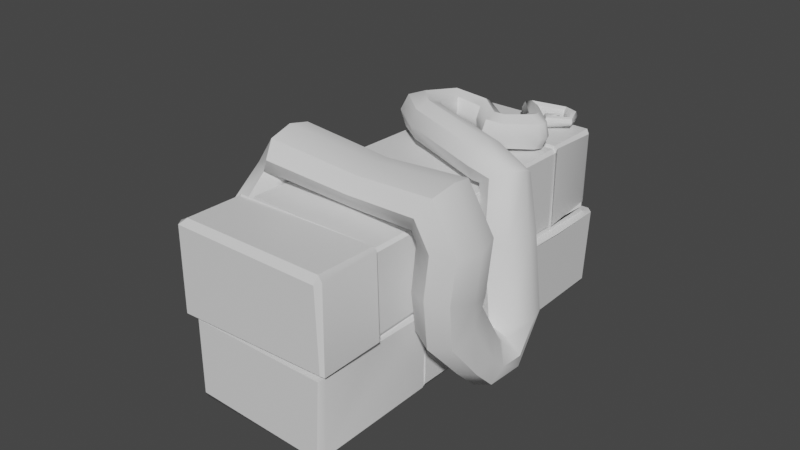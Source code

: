 # Source: Wurzelwand3.blend  (saved by Blender 2.80.75; exported with 4.5.12 LTS)
import bpy
from mathutils import Matrix  # noqa: F401  (used for matrix-valued properties, if any)

bpy.ops.wm.read_factory_settings(use_empty=True)
scene = bpy.context.scene
scene.name = 'Scene'

# ---- collections
col_collection = bpy.data.collections.new('Collection'); scene.collection.children.link(col_collection)

# ---- materials (node trees are filled in below, after node groups)
mat_material = bpy.data.materials.new('Material')
mat_material.alpha_threshold = 0.0
mat_material.use_transparent_shadow = False
mat_material.line_color = (0.0, 0.0, 0.0, 1.0)

# ---- node groups
ng_auto_smooth = bpy.data.node_groups.new('Auto Smooth', 'GeometryNodeTree')
_s = ng_auto_smooth.interface.new_socket(name='Geometry', in_out='OUTPUT', socket_type='NodeSocketGeometry')
_s = ng_auto_smooth.interface.new_socket(name='Geometry', in_out='INPUT', socket_type='NodeSocketGeometry')
_s = ng_auto_smooth.interface.new_socket(name='Angle', in_out='INPUT', socket_type='NodeSocketFloat')
_s.subtype = 'ANGLE'
_s.min_value = 0.0
_s.max_value = 3.142
ng_auto_smooth.is_modifier = True
_N = ng_auto_smooth.nodes; _L = ng_auto_smooth.links
n0 = _N.new('NodeGroupOutput'); n0.name = 'Group Output'; n0.location = (480, -100)
n1 = _N.new('NodeGroupInput'); n1.name = 'Group Input'; n1.location = (-420, -300)
n2 = _N.new('NodeGroupInput'); n2.name = 'Group Input.001'; n2.location = (-60, -100)
n3 = _N.new('GeometryNodeSetShadeSmooth'); n3.name = 'Set Shade Smooth'; n3.location = (120, -100)
n3.domain = 'EDGE'
n4 = _N.new('GeometryNodeSetShadeSmooth'); n4.name = 'Set Shade Smooth.001'; n4.location = (300, -100)
n5 = _N.new('GeometryNodeInputMeshEdgeAngle'); n5.name = 'Edge Angle'; n5.location = (-420, -220)
n6 = _N.new('GeometryNodeInputEdgeSmooth'); n6.name = 'Is Edge Smooth'; n6.location = (-60, -160)
n7 = _N.new('GeometryNodeInputShadeSmooth'); n7.name = 'Is Face Smooth'; n7.location = (-240, -340)
n8 = _N.new('FunctionNodeBooleanMath'); n8.name = 'Boolean Math'; n8.location = (-60, -220)
n9 = _N.new('FunctionNodeCompare'); n9.name = 'Compare'; n9.location = (-240, -180)
n9.operation = 'LESS_EQUAL'
_L.new(n5.outputs[0], n9.inputs[0])
_L.new(n4.outputs[0], n0.inputs[0])
_L.new(n1.outputs[1], n9.inputs[1])
_L.new(n9.outputs[0], n8.inputs[0])
_L.new(n7.outputs[0], n8.inputs[1])
_L.new(n2.outputs[0], n3.inputs[0])
_L.new(n6.outputs[0], n3.inputs[1])
_L.new(n3.outputs[0], n4.inputs[0])
_L.new(n8.outputs[0], n3.inputs[2])
n0.is_active_output = True

# ---- material node trees
mat_material.use_nodes = True; mat_material.node_tree.nodes.clear()
_N = mat_material.node_tree.nodes; _L = mat_material.node_tree.links
n0 = _N.new('ShaderNodeOutputMaterial'); n0.name = 'Material Output'; n0.location = (300, 300)
n1 = _N.new('ShaderNodeBsdfPrincipled'); n1.name = 'Principled BSDF'; n1.location = (10, 300)
n1.distribution = 'GGX'
n1.subsurface_method = 'BURLEY'
n1.inputs[2].default_value = 0.4
n1.inputs[3].default_value = 1.45
n1.inputs[27].default_value = (0.0, 0.0, 0.0, 1.0)
n1.inputs[28].default_value = 1.0
_L.new(n1.outputs[0], n0.inputs[0])
n0.is_active_output = True

# ---- world
world_world = bpy.data.worlds.new('World'); scene.world = world_world
world_world.use_nodes = True; world_world.node_tree.nodes.clear()
_N = world_world.node_tree.nodes; _L = world_world.node_tree.links
n0 = _N.new('ShaderNodeOutputWorld'); n0.name = 'World Output'; n0.location = (300, 300)
n1 = _N.new('ShaderNodeBackground'); n1.name = 'Background'; n1.location = (10, 300)
n1.inputs[0].default_value = (0.05088, 0.05088, 0.05088, 1.0)
_L.new(n1.outputs[0], n0.inputs[0])
n0.is_active_output = True
world_world.color = (0.05088, 0.05088, 0.05088)
world_world.use_sun_shadow = False
world_world.sun_shadow_jitter_overblur = 0.0

# ---- meshes
me_cube = bpy.data.meshes.new('Cube')
me_cube.from_pydata([(0.3818, 1.089, 0.9287), (0.4024, 1.071, 0.9106), (0.3888, 1.097, 0.9043), (0.4021, -0.9088, 0.9227), (0.4293, -0.8888, 0.9359), (0.4136, -0.8939, 0.9678), (0.3983, -0.8715, 0.08526), (0.3839, -0.9113, 0.08435), (0.3807, -0.8749, 0.06545), (-0.3391, 1.088, 0.9075), (-0.3175, 1.085, 0.9272), (-0.3227, 1.113, 0.9038), (-0.3804, -0.8864, 0.9397), (-0.359, -0.9208, 0.9377), (-0.344, -0.8829, 0.9591), (-0.3325, -0.8699, 0.05392), (-0.3214, -0.8914, 0.0926), (-0.3342, -0.8757, 0.08037), (0.3799, 1.106, 0.5176), (0.3873, 1.082, 0.526), (-0.3728, -0.844, 0.5149), (-0.3313, -0.8783, 0.476), (-0.3198, -0.894, 0.4785), (-0.3582, -0.921, 0.5079), (0.3866, -0.891, 0.4653), (0.4088, -0.8646, 0.4845), (0.4298, -0.8935, 0.5042), (0.4127, -0.9045, 0.5134), (-0.3489, 1.086, 0.5124), (-0.3206, 1.099, 0.5115), (-0.3195, 0.4204, 0.06759), (-0.3327, 0.413, 0.07278), (-0.3076, -0.2155, 0.07577), (-0.3133, -0.2475, 0.07546), (-0.3487, -0.2404, 0.08613), (-0.3461, -0.212, 0.09661), (0.3795, 0.7925, 0.9315), (0.3921, 0.7529, 0.9326), (0.4054, 0.7438, 0.9119), (0.3963, 0.7963, 0.9207), (0.3871, 0.1168, 0.9161), (0.3912, 0.08596, 0.9251), (0.3989, 0.1047, 0.9067), (0.3975, 0.1134, 0.9195), (0.4109, -0.5721, 0.9563), (0.4211, -0.5656, 0.9371), (0.3979, -0.5407, 0.9077), (0.3764, -0.5469, 0.9174), (-0.3506, -0.5802, 0.9497), (-0.308, -0.5351, 0.941), (-0.3283, -0.5409, 0.9054), (-0.3641, -0.5684, 0.9217), (-0.3064, 0.0812, 0.931), (-0.3282, 0.1324, 0.9252), (-0.3379, 0.1292, 0.9064), (-0.3326, 0.09736, 0.9048), (-0.3167, 0.799, 0.9326), (-0.3298, 0.8034, 0.9072), (-0.3311, 0.7617, 0.9014), (-0.3194, 0.7434, 0.9132), (0.3861, -0.2424, 0.06845), (0.3812, -0.2148, 0.06948), (0.3925, -0.2098, 0.09219), (0.3974, -0.2315, 0.0864), (0.3695, 0.4212, 0.06738), (0.3734, 0.466, 0.08182), (0.3903, 0.4522, 0.089), (0.4002, 0.4285, 0.09037), (0.4017, 0.7785, 0.5105), (0.3995, 0.7536, 0.5179), (0.3913, 0.4337, 0.5105), (0.382, 0.4124, 0.4809), (0.3991, 0.1317, 0.5094), (0.4115, 0.07237, 0.5187), (0.4007, 0.1019, 0.4808), (0.4059, -0.2015, 0.48), (0.3961, -0.2285, 0.5177), (0.4029, -0.229, 0.4757), (0.4319, -0.5657, 0.5113), (0.3941, -0.56, 0.4752), (0.399, -0.5357, 0.5159), (-0.3711, -0.5755, 0.5117), (-0.338, -0.5547, 0.5144), (-0.3437, -0.5661, 0.4762), (-0.3424, -0.2513, 0.4867), (-0.3371, -0.2236, 0.4982), (-0.3437, -0.2175, 0.485), (-0.3283, 0.0793, 0.5243), (-0.3423, 0.1232, 0.5176), (-0.328, 0.1117, 0.4748), (-0.3437, 0.4212, 0.4768), (-0.3382, 0.4489, 0.5122), (-0.3394, 0.792, 0.517), (-0.3453, 0.7486, 0.509), (0.4002, 1.058, 0.512), (0.4022, 1.068, 0.4839), (0.3679, 1.08, 0.4811), (0.3644, 1.073, 0.506), (-0.3385, -0.89, 0.5139), (-0.3578, -0.8754, 0.5033), (-0.327, -0.8472, 0.4785), (-0.3129, -0.8693, 0.4771), (0.3883, -0.8877, 0.5117), (0.3711, -0.8679, 0.4776), (0.3875, -0.8456, 0.4801), (0.4179, -0.8673, 0.5061), (-0.3103, 1.08, 0.479), (-0.3301, 1.062, 0.4803), (-0.3206, 1.062, 0.5326), (-0.3071, 1.08, 0.5231), (-0.3269, 0.4578, 0.1055), (-0.315, 0.4593, 0.08474), (-0.2994, 0.4286, 0.082), (-0.3303, 0.4174, 0.09677), (-0.3131, -0.2188, 0.09918), (-0.3182, -0.2022, 0.07954), (-0.3046, -0.2369, 0.06833), (-0.3411, -0.2469, 0.09194), (0.388, 0.7929, 0.8971), (0.3717, 0.7925, 0.9172), (0.3727, 0.7591, 0.9175), (0.3905, 0.7574, 0.8936), (0.3876, 0.1254, 0.8968), (0.3567, 0.12, 0.916), (0.3686, 0.09306, 0.9084), (0.3936, 0.09068, 0.8961), (0.3714, -0.5395, 0.9155), (0.4015, -0.5701, 0.9477), (0.4008, -0.564, 0.9264), (0.3903, -0.5544, 0.8983), (-0.3706, -0.5864, 0.9234), (-0.3399, -0.5814, 0.9589), (-0.308, -0.5482, 0.9049), (-0.334, -0.5349, 0.8974), (-0.3148, 0.09327, 0.9011), (-0.3118, 0.08585, 0.917), (-0.3097, 0.1241, 0.9168), (-0.3288, 0.1249, 0.8949), (-0.3071, 0.7544, 0.914), (-0.3231, 0.7846, 0.9236), (-0.3278, 0.8037, 0.9055), (-0.3272, 0.7513, 0.897), (0.391, -0.2423, 0.09938), (0.3696, -0.2446, 0.07132), (0.3785, -0.2056, 0.08348), (0.3873, -0.1993, 0.09871), (0.3756, 0.4342, 0.09323), (0.3623, 0.4133, 0.0641), (0.3851, 0.4547, 0.07545), (0.3896, 0.4539, 0.09813), (0.3889, 0.7761, 0.4799), (0.393, 0.8018, 0.5238), (0.3868, 0.7596, 0.5255), (0.3858, 0.4233, 0.474), (0.3997, 0.4566, 0.4938), (0.3902, 0.4382, 0.5155), (0.388, 0.1168, 0.4915), (0.3873, 0.1272, 0.5172), (0.3814, 0.08906, 0.515), (0.3814, -0.2444, 0.4923), (0.3876, -0.2036, 0.4884), (0.3837, -0.2213, 0.5228), (0.3814, -0.5523, 0.5126), (0.4265, -0.5843, 0.5166), (0.3716, -0.5567, 0.4731), (-0.3185, -0.5629, 0.478), (-0.3611, -0.5659, 0.5101), (-0.3421, -0.5434, 0.5129), (-0.3273, -0.2082, 0.4808), (-0.3278, -0.2444, 0.4822), (-0.3239, -0.222, 0.5122), (-0.3297, 0.1067, 0.4796), (-0.3246, 0.07678, 0.5104), (-0.331, 0.125, 0.5176), (-0.3339, 0.4521, 0.4728), (-0.3277, 0.419, 0.4785), (-0.3256, 0.4347, 0.498), (-0.3306, 0.7544, 0.5152), (-0.3308, 0.7919, 0.5189), (-0.3366, 0.7772, 0.4765), (0.4104, 1.113, 0.06802), (0.3911, 1.131, 0.03463), (0.3899, 1.147, 0.04918), (-0.3336, 1.135, 0.05924), (-0.3398, 1.108, 0.0235), (-0.3605, 1.106, 0.04822), (0.4347, 1.103, 0.4752), (0.3996, 1.137, 0.4746), (0.4115, 0.446, 0.06875), (0.4122, 0.4441, 0.05906), (0.4231, 0.4524, 0.4726), (0.4222, 0.4488, 0.4886), (-0.3412, 1.138, 0.472), (-0.3603, 1.116, 0.4698), (-0.3521, 1.091, 0.4742), (-0.348, 0.461, 0.05927), (-0.3293, 0.4635, 0.04679), (-0.3488, 0.4501, 0.07655), (0.3885, 1.111, 0.4751), (-0.3312, 1.11, 0.4729), (0.3943, 0.4588, 0.05144), (-0.359, 0.789, 0.4702), (-0.3627, 0.7849, 0.4683), (-0.3655, 0.4438, 0.4832), (-0.3562, 0.444, 0.4663), (0.4392, 0.7929, 0.4769), (0.4248, 1.097, 0.4781), (-0.3362, 0.4517, 0.05453), (0.4107, 0.7878, 0.4738), (0.4067, 0.4469, 0.04468)], [], [(78, 45, 4, 26), (44, 48, 14, 5), (89, 90, 31, 35, 86), (63, 77, 79, 25, 6), (19, 1, 39, 68), (27, 3, 13, 23), (33, 60, 8, 15), (20, 12, 51, 81), (53, 40, 37, 59), (74, 75, 62, 67, 71), (54, 58, 93, 91, 88), (92, 57, 9, 28), (42, 46, 80, 76, 73), (83, 84, 34, 17, 21), (50, 55, 87, 85, 82), (38, 43, 72, 70, 69), (29, 11, 2, 18), (7, 24, 22, 16), (61, 32, 30, 64), (49, 47, 41, 52), (0, 1, 2), (3, 4, 5), (6, 7, 8), (9, 10, 11), (12, 13, 14), (15, 16, 17), (30, 31, 113, 112), (68, 39, 118, 151), (69, 70, 155, 152), (38, 69, 152, 121), (22, 24, 103, 101), (179, 107, 194, 201), (53, 54, 137, 136), (62, 75, 160, 145), (27, 23, 98, 102), (19, 68, 151, 94), (77, 63, 142, 159), (174, 179, 201, 204), (28, 29, 109, 108), (55, 52, 135, 134), (111, 110, 197, 207), (92, 28, 108, 178), (71, 67, 146, 153), (25, 79, 164, 104), (96, 95, 206, 198), (49, 50, 133, 132), (31, 90, 175, 113), (47, 49, 132, 126), (150, 154, 191, 208), (154, 149, 188, 191), (23, 13, 12, 20), (24, 7, 6, 25), (95, 150, 208, 206), (5, 14, 13, 3), (44, 5, 4, 45), (15, 8, 7, 16), (56, 10, 9, 57), (10, 0, 2, 11), (1, 19, 18, 2), (16, 22, 21, 17), (3, 27, 26, 4), (11, 29, 28, 9), (78, 26, 105, 163), (26, 27, 102, 105), (66, 65, 200, 189), (48, 44, 127, 131), (149, 66, 189, 188), (30, 32, 35, 31), (33, 15, 17, 34), (0, 36, 39, 1), (37, 40, 43, 38), (41, 47, 46, 42), (14, 48, 51, 12), (49, 52, 55, 50), (53, 59, 58, 54), (8, 60, 63, 6), (61, 64, 67, 62), (106, 96, 198, 199), (110, 174, 204, 197), (51, 48, 131, 130), (34, 84, 169, 117), (40, 53, 136, 123), (29, 18, 97, 109), (24, 25, 104, 103), (46, 47, 126, 129), (86, 35, 114, 168), (52, 41, 124, 135), (107, 106, 199, 194), (36, 56, 139, 119), (44, 45, 128, 127), (91, 93, 177, 176), (59, 37, 120, 138), (21, 22, 101, 100), (90, 89, 171, 175), (93, 58, 141, 177), (88, 91, 176, 173), (57, 92, 178, 140), (23, 20, 99, 98), (41, 42, 125, 124), (89, 86, 168, 171), (87, 55, 134, 172), (18, 19, 94, 97), (85, 87, 172, 170), (0, 10, 56, 36), (95, 96, 97, 94), (99, 100, 101, 98), (103, 104, 105, 102), (107, 108, 109, 106), (111, 112, 113, 110), (115, 116, 117, 114), (119, 120, 121, 118), (123, 124, 125, 122), (127, 128, 129, 126), (131, 132, 133, 130), (135, 136, 137, 134), (139, 140, 141, 138), (143, 144, 145, 142), (147, 148, 149, 146), (151, 152, 150), (154, 155, 153), (157, 158, 156), (160, 161, 159), (163, 164, 162), (166, 167, 165), (169, 170, 168), (172, 173, 171), (175, 176, 174), (178, 179, 177), (109, 97, 96, 106), (163, 105, 104, 164), (178, 108, 107, 179), (102, 98, 101, 103), (94, 151, 150, 95), (152, 155, 154, 150), (155, 157, 156, 153), (158, 161, 160, 156), (161, 162, 164, 159), (99, 166, 165, 100), (167, 170, 169, 165), (170, 172, 171, 168), (173, 176, 175, 171), (176, 177, 179, 174), (168, 114, 117, 169), (174, 110, 113, 175), (153, 146, 149, 154), (159, 142, 145, 160), (121, 152, 151, 118), (125, 158, 157, 122), (128, 163, 162, 129), (147, 112, 111, 148), (143, 116, 115, 144), (133, 167, 166, 130), (137, 173, 172, 134), (140, 178, 177, 141), (138, 120, 119, 139), (135, 124, 123, 136), (131, 127, 126, 132), (42, 73, 158, 125), (56, 57, 140, 139), (70, 72, 157, 155), (72, 43, 122, 157), (35, 32, 115, 114), (74, 71, 153, 156), (45, 78, 163, 128), (58, 59, 138, 141), (73, 76, 161, 158), (80, 46, 129, 162), (63, 60, 143, 142), (33, 34, 117, 116), (75, 74, 156, 160), (64, 30, 112, 147), (76, 80, 162, 161), (65, 148, 209, 200), (61, 62, 145, 144), (79, 77, 159, 164), (39, 36, 119, 118), (60, 33, 116, 143), (20, 81, 166, 99), (32, 61, 144, 115), (67, 64, 147, 146), (37, 38, 121, 120), (83, 21, 100, 165), (50, 82, 167, 133), (82, 85, 170, 167), (148, 111, 207, 209), (81, 51, 130, 166), (65, 66, 149, 148), (43, 40, 123, 122), (84, 83, 165, 169), (54, 88, 173, 137), (195, 203, 202, 193, 185), (205, 190, 189, 180, 186), (183, 192, 187, 182), (181, 200, 196, 184), (181, 182, 180), (184, 185, 183), (190, 205, 208, 191), (205, 186, 206, 208), (195, 196, 207, 197), (193, 202, 201, 194), (189, 190, 191, 188), (192, 193, 194, 199), (181, 184, 183, 182), (186, 180, 182, 187), (192, 183, 185, 193), (203, 195, 197, 204), (184, 196, 195, 185), (200, 181, 180, 189), (187, 192, 199, 198), (202, 203, 204, 201), (196, 200, 209, 207), (186, 187, 198, 206)])
me_cube.polygons.foreach_set('use_smooth', [True] * 212)
_uv = me_cube.uv_layers.new(name='UVMap')
_uv.uv.foreach_set('vector', [0.338, 0.6913, 0.4233, 0.6833, 0.4233, 0.766, 0.3097, 0.7604, 0.429, 0.6923, 0.5959, 0.6486, 0.5931, 0.7356, 0.4313, 0.7603, 0.903, 0.2629, 0.9116, 0.3333, 0.8241, 0.3731, 0.7832, 0.1849, 0.8727, 0.1885, 0.2044, 0.6121, 0.2851, 0.6013, 0.3083, 0.6809, 0.2857, 0.7546, 0.1952, 0.7296, 0.2531, 0.2471, 0.3968, 0.2739, 0.4008, 0.3388, 0.3034, 0.3356, 0.3076, 0.7655, 0.4283, 0.7758, 0.3536, 0.9999, 0.228, 0.955, 0.0431, 0.6107, 0.2, 0.6113, 0.1897, 0.7308, 0.07086, 0.725, 0.7253, 0.7142, 0.6027, 0.7345, 0.6044, 0.6511, 0.709, 0.6248, 0.5859, 0.4558, 0.3856, 0.4896, 0.4017, 0.3579, 0.5851, 0.3316, 0.29, 0.5108, 0.2879, 0.5833, 0.2016, 0.5954, 0.1937, 0.4473, 0.2716, 0.445, 0.5894, 0.4569, 0.5891, 0.3297, 0.6639, 0.3063, 0.6866, 0.3629, 0.6808, 0.4503, 0.6608, 0.2921, 0.5857, 0.3168, 0.5724, 0.2521, 0.6467, 0.2375, 0.3862, 0.5055, 0.4336, 0.6618, 0.3194, 0.676, 0.3025, 0.592, 0.3057, 0.5178, 0.8907, 0.1077, 0.8757, 0.1713, 0.7808, 0.1683, 0.8127, 0.004457, 0.9049, 0.02541, 0.5958, 0.6272, 0.5919, 0.4719, 0.6797, 0.4636, 0.691, 0.537, 0.6981, 0.6114, 0.3967, 0.3584, 0.3847, 0.4883, 0.2983, 0.502, 0.2814, 0.439, 0.3018, 0.3538, 0.2297, 0.01682, 0.3907, 0.0001143, 0.3989, 0.2642, 0.2541, 0.2397, 0.1943, 0.7396, 0.281, 0.7598, 0.2094, 0.9395, 0.1238, 0.9002, 0.1973, 0.5952, 0.04255, 0.5993, 0.04666, 0.4746, 0.1844, 0.4462, 0.5826, 0.6217, 0.4402, 0.6685, 0.3898, 0.5032, 0.583, 0.4768, 0.4047, 0.2701, 0.3968, 0.2739, 0.3989, 0.2642, 0.4283, 0.7758, 0.4233, 0.766, 0.4313, 0.7603, 0.1952, 0.7296, 0.1916, 0.7382, 0.1897, 0.7308, 0.5724, 0.2521, 0.5663, 0.2541, 0.5691, 0.2448, 0.6027, 0.7345, 0.6013, 0.7453, 0.5931, 0.7356, 0.07086, 0.725, 0.06878, 0.7333, 0.06747, 0.7283, 0.04666, 0.4746, 0.0445, 0.4759, 0.0418, 0.4733, 0.04781, 0.4703, 0.3034, 0.3356, 0.4008, 0.3388, 0.3945, 0.3425, 0.2982, 0.3384, 0.3018, 0.3538, 0.2814, 0.439, 0.28, 0.4378, 0.2998, 0.3501, 0.3967, 0.3584, 0.3018, 0.3538, 0.2998, 0.3501, 0.3939, 0.3518, 0.2094, 0.9395, 0.281, 0.7598, 0.2895, 0.7634, 0.2152, 0.939, 0.6715, 0.2947, 0.6661, 0.2332, 0.6713, 0.2266, 0.6754, 0.2918, 0.5859, 0.4558, 0.5894, 0.4569, 0.5912, 0.4594, 0.5832, 0.4605, 0.2016, 0.5954, 0.2879, 0.5833, 0.2919, 0.5871, 0.2037, 0.5979, 0.3076, 0.7655, 0.228, 0.955, 0.2226, 0.9482, 0.3014, 0.7674, 0.2531, 0.2471, 0.3034, 0.3356, 0.2982, 0.3384, 0.2482, 0.261, 0.2851, 0.6013, 0.2044, 0.6121, 0.2052, 0.6076, 0.293, 0.5964, 0.6936, 0.3598, 0.6715, 0.2947, 0.6754, 0.2918, 0.6987, 0.3583, 0.6467, 0.2375, 0.648, 0.2311, 0.6546, 0.2329, 0.6557, 0.2382, 0.5919, 0.4719, 0.583, 0.4768, 0.5855, 0.4726, 0.5897, 0.4685, 0.04187, 0.4641, 0.03807, 0.4673, 0.03486, 0.462, 0.0373, 0.4586, 0.6608, 0.2921, 0.6467, 0.2375, 0.6557, 0.2382, 0.6626, 0.2934, 0.2716, 0.445, 0.1937, 0.4473, 0.1919, 0.4423, 0.2724, 0.4417, 0.2857, 0.7546, 0.3083, 0.6809, 0.3125, 0.6822, 0.2923, 0.7534, 0.2337, 0.2449, 0.2359, 0.2613, 0.223, 0.2594, 0.2241, 0.2489, 0.5826, 0.6217, 0.5958, 0.6272, 0.5992, 0.6291, 0.5883, 0.6307, 0.8241, 0.3731, 0.9116, 0.3333, 0.9157, 0.3352, 0.8342, 0.3707, 0.4402, 0.6685, 0.5826, 0.6217, 0.5883, 0.6307, 0.4383, 0.6717, 0.2893, 0.3469, 0.2764, 0.4343, 0.2711, 0.4304, 0.2806, 0.3443, 0.2764, 0.4343, 0.1938, 0.4362, 0.1882, 0.4283, 0.2711, 0.4304, 0.7303, 0.7384, 0.6013, 0.7453, 0.6027, 0.7345, 0.7253, 0.7142, 0.281, 0.7598, 0.1943, 0.7396, 0.1952, 0.7296, 0.2857, 0.7546, 0.2359, 0.2613, 0.2893, 0.3469, 0.2806, 0.3443, 0.223, 0.2594, 0.4313, 0.7603, 0.5931, 0.7356, 0.6013, 0.7453, 0.4283, 0.7758, 0.429, 0.6923, 0.4313, 0.7603, 0.4233, 0.766, 0.4233, 0.6833, 0.07086, 0.725, 0.1897, 0.7308, 0.1916, 0.7382, 0.06878, 0.7333, 0.5796, 0.3179, 0.5663, 0.2541, 0.5724, 0.2521, 0.5857, 0.3168, 0.5663, 0.2541, 0.4047, 0.2701, 0.3989, 0.2642, 0.5691, 0.2448, 0.3968, 0.2739, 0.2531, 0.2471, 0.2541, 0.2397, 0.3989, 0.2642, 0.817, 0.0001143, 0.9069, 0.02165, 0.9049, 0.02541, 0.8127, 0.004457, 0.4283, 0.7758, 0.3076, 0.7655, 0.3097, 0.7604, 0.4233, 0.766, 0.5691, 0.2448, 0.648, 0.2311, 0.6467, 0.2375, 0.5724, 0.2521, 0.338, 0.6913, 0.3097, 0.7604, 0.3046, 0.7556, 0.3259, 0.6933, 0.3097, 0.7604, 0.3076, 0.7655, 0.3014, 0.7674, 0.3046, 0.7556, 0.1916, 0.4354, 0.1888, 0.4341, 0.1822, 0.4281, 0.186, 0.4276, 0.5959, 0.6486, 0.429, 0.6923, 0.4338, 0.6857, 0.5907, 0.6481, 0.1938, 0.4362, 0.1916, 0.4354, 0.186, 0.4276, 0.1882, 0.4283, 0.04666, 0.4746, 0.04255, 0.5993, 0.03392, 0.5978, 0.0445, 0.4759, 0.0431, 0.6107, 0.07086, 0.725, 0.06747, 0.7283, 0.03572, 0.6125, 0.4047, 0.2701, 0.4038, 0.3396, 0.4008, 0.3388, 0.3968, 0.2739, 0.4017, 0.3579, 0.3856, 0.4896, 0.3847, 0.4883, 0.3967, 0.3584, 0.3898, 0.5032, 0.4402, 0.6685, 0.4336, 0.6618, 0.3862, 0.5055, 0.5931, 0.7356, 0.5959, 0.6486, 0.6044, 0.6511, 0.6027, 0.7345, 0.5826, 0.6217, 0.583, 0.4768, 0.5919, 0.4719, 0.5958, 0.6272, 0.5859, 0.4558, 0.5851, 0.3316, 0.5891, 0.3297, 0.5894, 0.4569, 0.1897, 0.7308, 0.2, 0.6113, 0.2044, 0.6121, 0.1952, 0.7296, 0.1973, 0.5952, 0.1844, 0.4462, 0.1937, 0.4473, 0.2016, 0.5954, 0.2102, 0.02203, 0.2337, 0.2449, 0.2241, 0.2489, 0.1994, 0.01657, 0.7564, 0.4239, 0.6936, 0.3598, 0.6987, 0.3583, 0.7645, 0.4247, 0.6044, 0.6511, 0.5959, 0.6486, 0.5907, 0.6481, 0.6038, 0.647, 0.7808, 0.1683, 0.8757, 0.1713, 0.8775, 0.1755, 0.7826, 0.1713, 0.3856, 0.4896, 0.5859, 0.4558, 0.5832, 0.4605, 0.395, 0.4884, 0.2297, 0.01682, 0.2541, 0.2397, 0.2424, 0.2426, 0.2231, 0.02141, 0.281, 0.7598, 0.2857, 0.7546, 0.2923, 0.7534, 0.2895, 0.7634, 0.4336, 0.6618, 0.4402, 0.6685, 0.4383, 0.6717, 0.4286, 0.6684, 0.8727, 0.1885, 0.7832, 0.1849, 0.7839, 0.179, 0.8763, 0.1848, 0.583, 0.4768, 0.3898, 0.5032, 0.3928, 0.4979, 0.5855, 0.4726, 0.6661, 0.2332, 0.6622, 0.2285, 0.6669, 0.222, 0.6713, 0.2266, 0.4038, 0.3396, 0.5796, 0.3179, 0.5819, 0.3212, 0.4039, 0.3438, 0.429, 0.6923, 0.4233, 0.6833, 0.4299, 0.6758, 0.4338, 0.6857, 0.6866, 0.3629, 0.6639, 0.3063, 0.665, 0.3007, 0.6903, 0.3641, 0.5851, 0.3316, 0.4017, 0.3579, 0.4037, 0.3529, 0.5816, 0.3291, 0.9049, 0.02541, 0.9069, 0.02165, 0.9085, 0.02691, 0.9053, 0.03326, 0.9116, 0.3333, 0.903, 0.2629, 0.9037, 0.2616, 0.9157, 0.3352, 0.6639, 0.3063, 0.5891, 0.3297, 0.5881, 0.3282, 0.665, 0.3007, 0.7856, 0.3773, 0.7856, 0.4577, 0.7808, 0.4543, 0.7828, 0.3777, 0.5857, 0.3168, 0.6608, 0.2921, 0.6626, 0.2934, 0.5863, 0.3172, 0.7303, 0.7384, 0.7253, 0.7142, 0.7313, 0.724, 0.7377, 0.7293, 0.3898, 0.5032, 0.3862, 0.5055, 0.3849, 0.501, 0.3928, 0.4979, 0.903, 0.2629, 0.8727, 0.1885, 0.8763, 0.1848, 0.9037, 0.2616, 0.6797, 0.4636, 0.5919, 0.4719, 0.5897, 0.4685, 0.6835, 0.4619, 0.2541, 0.2397, 0.2531, 0.2471, 0.2482, 0.261, 0.2424, 0.2426, 0.8877, 0.1792, 0.9112, 0.2539, 0.9074, 0.2541, 0.8831, 0.1811, 0.4047, 0.2701, 0.5663, 0.2541, 0.5796, 0.3179, 0.4038, 0.3396, 0.2359, 0.2613, 0.2337, 0.2449, 0.2424, 0.2426, 0.2482, 0.261, 0.9176, 0.03179, 0.9053, 0.03326, 0.9085, 0.02691, 0.9182, 0.02659, 0.2895, 0.7634, 0.2923, 0.7534, 0.3046, 0.7556, 0.3014, 0.7674, 0.6661, 0.2332, 0.6557, 0.2382, 0.6546, 0.2329, 0.6622, 0.2285, 0.04187, 0.4641, 0.04781, 0.4703, 0.0418, 0.4733, 0.03807, 0.4673, 0.0432, 0.602, 0.04437, 0.6079, 0.03617, 0.611, 0.03896, 0.6027, 0.4039, 0.3438, 0.4037, 0.3529, 0.3939, 0.3518, 0.3945, 0.3425, 0.395, 0.4884, 0.3928, 0.4979, 0.3849, 0.501, 0.3829, 0.4934, 0.4338, 0.6857, 0.4299, 0.6758, 0.4286, 0.6684, 0.4383, 0.6717, 0.5907, 0.6481, 0.5883, 0.6307, 0.5992, 0.6291, 0.6038, 0.647, 0.5855, 0.4726, 0.5832, 0.4605, 0.5912, 0.4594, 0.5897, 0.4685, 0.5819, 0.3212, 0.5863, 0.3172, 0.5881, 0.3282, 0.5816, 0.3291, 0.1947, 0.6099, 0.1989, 0.5983, 0.2037, 0.5979, 0.2052, 0.6076, 0.1825, 0.4449, 0.1877, 0.4357, 0.1938, 0.4362, 0.1919, 0.4423, 0.2982, 0.3384, 0.2998, 0.3501, 0.2893, 0.3469, 0.2764, 0.4343, 0.28, 0.4378, 0.2724, 0.4417, 0.2978, 0.5047, 0.2988, 0.5121, 0.2936, 0.5071, 0.2919, 0.5871, 0.2988, 0.5906, 0.293, 0.5964, 0.3259, 0.6933, 0.3125, 0.6822, 0.3195, 0.6815, 0.9066, 0.1109, 0.9031, 0.1153, 0.8967, 0.1098, 0.8775, 0.1755, 0.8831, 0.1811, 0.8763, 0.1848, 0.7808, 0.4648, 0.7909, 0.458, 0.7909, 0.4684, 0.9157, 0.3352, 0.9211, 0.3378, 0.9167, 0.3433, 0.6626, 0.2934, 0.6715, 0.2947, 0.665, 0.3007, 0.2231, 0.02141, 0.2424, 0.2426, 0.2337, 0.2449, 0.2102, 0.02203, 0.3259, 0.6933, 0.3046, 0.7556, 0.2923, 0.7534, 0.3125, 0.6822, 0.6626, 0.2934, 0.6557, 0.2382, 0.6661, 0.2332, 0.6715, 0.2947, 0.3014, 0.7674, 0.2226, 0.9482, 0.2152, 0.939, 0.2895, 0.7634, 0.2482, 0.261, 0.2982, 0.3384, 0.2893, 0.3469, 0.2359, 0.2613, 0.2998, 0.3501, 0.28, 0.4378, 0.2764, 0.4343, 0.2893, 0.3469, 0.28, 0.4378, 0.2978, 0.5047, 0.2936, 0.5071, 0.2724, 0.4417, 0.2988, 0.5121, 0.2988, 0.5906, 0.2919, 0.5871, 0.2936, 0.5071, 0.2988, 0.5906, 0.3195, 0.6815, 0.3125, 0.6822, 0.293, 0.5964, 0.9176, 0.03179, 0.9066, 0.1109, 0.8967, 0.1098, 0.9053, 0.03326, 0.9031, 0.1153, 0.8831, 0.1811, 0.8775, 0.1755, 0.8967, 0.1098, 0.8831, 0.1811, 0.9074, 0.2541, 0.9037, 0.2616, 0.8763, 0.1848, 0.9115, 0.2638, 0.9211, 0.3378, 0.9157, 0.3352, 0.9037, 0.2616, 0.6903, 0.3641, 0.665, 0.3007, 0.6715, 0.2947, 0.6936, 0.3598, 0.8763, 0.1848, 0.7839, 0.179, 0.7826, 0.1713, 0.8775, 0.1755, 0.9167, 0.3433, 0.8387, 0.3771, 0.8342, 0.3707, 0.9157, 0.3352, 0.2724, 0.4417, 0.1919, 0.4423, 0.1938, 0.4362, 0.2764, 0.4343, 0.293, 0.5964, 0.2052, 0.6076, 0.2037, 0.5979, 0.2919, 0.5871, 0.3939, 0.3518, 0.2998, 0.3501, 0.2982, 0.3384, 0.3945, 0.3425, 0.3849, 0.501, 0.2988, 0.5121, 0.2978, 0.5047, 0.3829, 0.4934, 0.4299, 0.6758, 0.3259, 0.6933, 0.3195, 0.6815, 0.4286, 0.6684, 0.1825, 0.4449, 0.04781, 0.4703, 0.04187, 0.4641, 0.1877, 0.4357, 0.1947, 0.6099, 0.04437, 0.6079, 0.0432, 0.602, 0.1989, 0.5983, 0.5992, 0.6291, 0.7014, 0.6139, 0.706, 0.6211, 0.6038, 0.647, 0.5912, 0.4594, 0.6812, 0.4528, 0.6835, 0.4619, 0.5897, 0.4685, 0.5863, 0.3172, 0.6626, 0.2934, 0.665, 0.3007, 0.5881, 0.3282, 0.5816, 0.3291, 0.4037, 0.3529, 0.4039, 0.3438, 0.5819, 0.3212, 0.5855, 0.4726, 0.3928, 0.4979, 0.395, 0.4884, 0.5832, 0.4605, 0.5907, 0.6481, 0.4338, 0.6857, 0.4383, 0.6717, 0.5883, 0.6307, 0.3862, 0.5055, 0.3057, 0.5178, 0.2988, 0.5121, 0.3849, 0.501, 0.5796, 0.3179, 0.5857, 0.3168, 0.5863, 0.3172, 0.5819, 0.3212, 0.2814, 0.439, 0.2983, 0.502, 0.2978, 0.5047, 0.28, 0.4378, 0.2983, 0.502, 0.3847, 0.4883, 0.3829, 0.4934, 0.2978, 0.5047, 0.03392, 0.5978, 0.04255, 0.5993, 0.0432, 0.602, 0.03896, 0.6027, 0.29, 0.5108, 0.2716, 0.445, 0.2724, 0.4417, 0.2936, 0.5071, 0.4233, 0.6833, 0.338, 0.6913, 0.3259, 0.6933, 0.4299, 0.6758, 0.5891, 0.3297, 0.5851, 0.3316, 0.5816, 0.3291, 0.5881, 0.3282, 0.3057, 0.5178, 0.3025, 0.592, 0.2988, 0.5906, 0.2988, 0.5121, 0.3194, 0.676, 0.4336, 0.6618, 0.4286, 0.6684, 0.3195, 0.6815, 0.2044, 0.6121, 0.2, 0.6113, 0.1947, 0.6099, 0.2052, 0.6076, 0.0431, 0.6107, 0.03572, 0.6125, 0.03617, 0.611, 0.04437, 0.6079, 0.2879, 0.5833, 0.29, 0.5108, 0.2936, 0.5071, 0.2919, 0.5871, 0.1844, 0.4462, 0.04666, 0.4746, 0.04781, 0.4703, 0.1825, 0.4449, 0.3025, 0.592, 0.3194, 0.676, 0.3195, 0.6815, 0.2988, 0.5906, 0.1888, 0.4341, 0.1877, 0.4357, 0.1808, 0.431, 0.1822, 0.4281, 0.1973, 0.5952, 0.2016, 0.5954, 0.2037, 0.5979, 0.1989, 0.5983, 0.3083, 0.6809, 0.2851, 0.6013, 0.293, 0.5964, 0.3125, 0.6822, 0.4008, 0.3388, 0.4038, 0.3396, 0.4039, 0.3438, 0.3945, 0.3425, 0.2, 0.6113, 0.0431, 0.6107, 0.04437, 0.6079, 0.1947, 0.6099, 0.9211, 0.04057, 0.9096, 0.1088, 0.9066, 0.1109, 0.9176, 0.03179, 0.04255, 0.5993, 0.1973, 0.5952, 0.1989, 0.5983, 0.0432, 0.602, 0.1937, 0.4473, 0.1844, 0.4462, 0.1825, 0.4449, 0.1919, 0.4423, 0.4017, 0.3579, 0.3967, 0.3584, 0.3939, 0.3518, 0.4037, 0.3529, 0.8907, 0.1077, 0.9049, 0.02541, 0.9053, 0.03326, 0.8967, 0.1098, 0.5958, 0.6272, 0.6981, 0.6114, 0.7014, 0.6139, 0.5992, 0.6291, 0.6981, 0.6114, 0.7806, 0.6364, 0.7795, 0.6413, 0.7014, 0.6139, 0.1877, 0.4357, 0.04187, 0.4641, 0.0373, 0.4586, 0.1808, 0.431, 0.709, 0.6248, 0.6044, 0.6511, 0.6038, 0.647, 0.706, 0.6211, 0.1888, 0.4341, 0.1916, 0.4354, 0.1938, 0.4362, 0.1877, 0.4357, 0.3847, 0.4883, 0.3856, 0.4896, 0.395, 0.4884, 0.3829, 0.4934, 0.8757, 0.1713, 0.8907, 0.1077, 0.8967, 0.1098, 0.8775, 0.1755, 0.5894, 0.4569, 0.6808, 0.4503, 0.6812, 0.4528, 0.5912, 0.4594, 0.7729, 0.4268, 0.6993, 0.3554, 0.6767, 0.2927, 0.6731, 0.2217, 0.7806, 0.2135, 0.2719, 0.3447, 0.2677, 0.429, 0.186, 0.4276, 0.1278, 0.2991, 0.22, 0.2607, 0.0433, 0.05479, 0.1897, 0.01449, 0.2159, 0.2505, 0.1188, 0.2939, 0.1196, 0.2993, 0.1822, 0.4281, 0.03701, 0.4563, 0.005861, 0.3543, 0.1196, 0.2993, 0.1188, 0.2939, 0.1278, 0.2991, 0.005861, 0.3543, 0.0001143, 0.3553, 0.00176, 0.3468, 0.2677, 0.429, 0.2719, 0.3447, 0.2806, 0.3443, 0.2711, 0.4304, 0.2719, 0.3447, 0.22, 0.2607, 0.223, 0.2594, 0.2806, 0.3443, 0.03447, 0.4584, 0.03701, 0.4563, 0.0373, 0.4586, 0.03486, 0.462, 0.6731, 0.2217, 0.6767, 0.2927, 0.6754, 0.2918, 0.6713, 0.2266, 0.186, 0.4276, 0.2677, 0.429, 0.2711, 0.4304, 0.1882, 0.4283, 0.6706, 0.2154, 0.6731, 0.2217, 0.6713, 0.2266, 0.6669, 0.222, 0.1196, 0.2993, 0.005861, 0.3543, 0.00176, 0.3468, 0.1188, 0.2939, 0.22, 0.2607, 0.1278, 0.2991, 0.1188, 0.2939, 0.2159, 0.2505, 0.6706, 0.2154, 0.7762, 0.2025, 0.7806, 0.2135, 0.6731, 0.2217, 0.6993, 0.3554, 0.7729, 0.4268, 0.7645, 0.4247, 0.6987, 0.3583, 0.005861, 0.3543, 0.03701, 0.4563, 0.03447, 0.4584, 0.0001143, 0.3553, 0.1822, 0.4281, 0.1196, 0.2993, 0.1278, 0.2991, 0.186, 0.4276, 0.2159, 0.2505, 0.1897, 0.01449, 0.1994, 0.01657, 0.2241, 0.2489, 0.6767, 0.2927, 0.6993, 0.3554, 0.6987, 0.3583, 0.6754, 0.2918, 0.03701, 0.4563, 0.1822, 0.4281, 0.1808, 0.431, 0.0373, 0.4586, 0.22, 0.2607, 0.2159, 0.2505, 0.2241, 0.2489, 0.223, 0.2594])
me_cube.materials.append(mat_material)
me_cube.use_remesh_preserve_volume = False
me_cube.use_remesh_preserve_attributes = False
me_cube.use_mirror_vertex_groups = False
me_cube.update()
me_cylinder_003 = bpy.data.meshes.new('Cylinder.003')
me_cylinder_003.from_pydata([(-3.896, 0.3979, -4.965), (-5.795, -0.007641, -7.013), (-3.891, -0.4513, -4.964), (-3.514, -0.6246, -4.766), (-3.139, -0.4461, -4.569), (-2.986, -0.02045, -4.488), (-3.144, 0.4031, -4.571), (-3.521, 0.5763, -4.768), (-3.909, 0.8565, -2.348), (-3.837, 0.6116, -2.914), (-3.852, -0.5352, -2.901), (-3.93, -0.7652, -2.33), (-4.001, -0.5202, -1.764), (-4.025, 0.05629, -1.535), (-3.986, 0.6265, -1.777), (-5.315, 0.6615, -3.166), (-4.911, 0.4839, -3.294), (-4.745, 0.05864, -3.347), (-4.915, -0.3652, -3.294), (-5.32, -0.5394, -3.165), (-5.724, -0.3619, -3.036), (-5.89, 0.06344, -2.983), (-5.72, 0.4873, -3.037), (-3.908, 0.3923, -5.05), (-3.478, 0.5441, -5.102), (-6.256, 0.08618, -6.905), (-6.248, -0.08093, -6.844), (-3.55, -0.6542, -5.135), (-3.119, -0.5024, -5.187), (-2.92, -0.08857, -5.199), (-6.247, -0.2423, -6.919), (-6.254, -0.3035, -7.086), (-6.266, -0.2286, -7.247), (-4.069, -0.02275, -5.13), (-3.959, -0.455, -5.073), (-6.274, -0.06153, -7.308), (-6.267, 0.1611, -7.066), (-6.274, 0.09989, -7.233), (-3.068, 0.3449, -5.164), (-6.408, 0.1868, -5.438), (-6.308, 0.275, -5.676), (-6.461, -0.05806, -5.33), (-6.436, -0.3162, -5.415), (-6.347, -0.4363, -5.643), (-6.247, -0.3481, -5.881), (-6.193, -0.1032, -5.989), (-6.219, 0.1549, -5.904), (-6.761, 0.06242, -6.892), (-6.598, 0.1225, -6.855), (-6.835, -0.09851, -6.912), (-6.775, -0.266, -6.903), (-6.617, -0.342, -6.871), (-6.454, -0.282, -6.835), (-6.38, -0.121, -6.815), (-6.44, 0.04649, -6.823), (-4.992, 0.5246, -4.254), (-4.606, 0.3536, -4.129), (-4.447, -0.06847, -4.059), (-4.609, -0.4944, -4.085), (-4.996, -0.6747, -4.191), (-5.383, -0.5037, -4.316), (-5.38, 0.3443, -4.361), (-5.542, -0.08165, -4.386), (-5.823, -0.1209, -6.983), (-5.781, -0.2299, -7.012), (-5.693, -0.2708, -7.084), (-5.611, -0.2196, -7.156), (-5.583, -0.1063, -7.186), (-5.713, 0.04354, -7.085), (-5.625, 0.002674, -7.157), (-5.69, -0.02133, -6.515), (-5.732, -0.1767, -6.548), (-5.685, -0.324, -6.493), (-5.576, -0.3769, -6.382), (-5.469, -0.3045, -6.28), (-5.427, -0.1492, -6.247), (-5.583, 0.05107, -6.413), (-5.474, -0.001885, -6.302), (-5.842, -0.02957, -6.402), (-5.828, -0.1437, -6.437), (-5.854, -0.2517, -6.391), (-5.906, -0.2902, -6.289), (-5.953, -0.2368, -6.192), (-5.968, -0.1227, -6.156), (-5.89, 0.02385, -6.305), (-5.942, -0.01473, -6.203), (-6.179, -0.00833, -6.732), (-4.38, 0.4283, -5.805), (-3.969, 0.4364, -5.506), (-4.109, 0.4486, -5.744), (-3.645, 0.6027, -5.88), (-4.091, 0.5774, -6.142), (-3.806, 0.6059, -6.098), (-4.52, 0.0211, -5.657), (-4.107, -8.581e-05, -5.359), (-4.253, 0.02084, -5.594), (-4.441, -0.408, -5.783), (-4.024, -0.4388, -5.486), (-4.17, -0.4239, -5.723), (-4.182, -0.6092, -6.11), (-3.725, -0.6439, -5.846), (-3.894, -0.6317, -6.066), (-3.89, -0.4636, -6.449), (-3.415, -0.4872, -6.209), (-3.594, -0.4782, -6.417), (-3.746, -0.05391, -6.598), (-3.263, -0.05551, -6.364), (-3.445, -0.05116, -6.57), (-3.828, 0.3782, -6.471), (-3.357, 0.3975, -6.231), (-3.532, 0.3986, -6.438), (-3.274, 0.741, -2.616), (-3.66, 0.5439, -2.969), (-3.814, 0.03509, -3.143), (-3.646, -0.4874, -3.035), (-3.254, -0.7175, -2.71), (-2.867, -0.5204, -2.357), (-2.713, -0.0116, -2.183), (-2.881, 0.5109, -2.29), (-0.8907, 0.5442, -4.968), (-1.277, 0.3471, -5.322), (-1.431, -0.1617, -5.496), (-1.263, -0.6842, -5.388), (-0.8707, -0.9143, -5.062), (-0.4843, -0.7173, -4.709), (-0.3301, -0.2084, -4.535), (-0.4985, 0.3141, -4.643), (-0.3091, -0.09439, -6.312), (-0.8717, -0.3118, -6.408), (-1.269, -0.642, -6.083), (-1.269, -0.8916, -5.525), (-0.3081, -0.697, -4.965), (0.08941, -0.3667, -5.291), (0.08898, -0.1172, -5.849), (-0.2074, -2.275, -6.7), (-0.8963, -2.221, -6.805), (-1.369, -2.21, -6.371), (-1.349, -2.249, -5.651), (-0.8477, -2.314, -5.067), (-0.1589, -2.368, -4.961), (0.314, -2.379, -5.396), (0.2939, -2.341, -6.116), (0.08802, -4.844, -7.144), (-0.6008, -4.79, -7.25), (-1.074, -4.779, -6.815), (-1.054, -4.817, -6.095), (-0.5523, -4.883, -5.511), (0.1365, -4.937, -5.406), (0.6094, -4.948, -5.84), (0.5893, -4.909, -6.56), (0.6041, -5.863, -6.91), (0.2454, -6.462, -6.865), (-0.1111, -6.681, -6.378), (-0.2566, -6.392, -5.733), (-0.1058, -5.765, -5.309), (0.2529, -5.167, -5.353), (0.7549, -5.236, -6.485), (1.395, -5.9, -6.516), (1.543, -6.516, -6.22), (1.366, -6.737, -5.644), (0.9665, -6.434, -5.125), (0.5798, -5.784, -4.968), (0.4319, -5.169, -5.264), (1.008, -5.251, -6.359), (1.851, -5.464, -6.258), (2.248, -5.837, -5.82), (2.131, -5.996, -5.209), (1.568, -5.848, -4.783), (0.8893, -5.48, -4.791), (0.4922, -5.107, -5.229), (1.172, -5.095, -6.266), (3.384, -4.617, -4.447), (3.04, -3.962, -5.737), (3.528, -4.421, -5.198), (2.692, -4.435, -3.923), (1.857, -3.982, -3.933), (1.369, -3.523, -4.471), (1.513, -3.327, -5.223), (2.205, -3.509, -5.747), (3.158, -3.014, -5.663), (3.759, -2.897, -5.059), (3.679, -2.909, -4.274), (2.964, -3.043, -3.766), (2.033, -3.222, -3.834), (1.432, -3.339, -4.437), (2.166, -3.205, -5.818), (3.729, -1.111, -5.799), (4.316, -1.183, -5.206), (3.53, -1.195, -3.906), (2.608, -1.126, -3.937), (2.03, -1.056, -4.554), (2.753, -1.057, -5.942), (4.234, -1.218, -4.421), (2.112, -1.021, -5.339), (3.412, 0.6567, -4.799), (4.035, 0.3564, -4.334), (4.058, -0.2901, -3.889), (3.467, -0.9043, -3.724), (1.984, -0.8261, -4.402), (1.961, -0.1795, -4.848), (2.512, 0.509, -5.035), (1.872, 0.3484, -2.173), (2.486, 0.07132, -1.816), (2.605, -0.5247, -1.603), (2.158, -1.09, -1.659), (1.407, -1.295, -1.95), (0.7928, -1.018, -2.307), (0.6743, -0.4216, -2.52), (1.142, 0.231, -2.4), (1.626, -0.2371, 1.202), (1.428, 0.4034, 1.117), (1.217, -0.8449, 0.9926), (-0.3316, -1.943, 1.891), (-0.4346, -2.124, 1.292), (-0.4467, -0.1256, 0.1932), (-0.0165, 0.569, 0.4674), (0.7386, 0.7013, 0.7856), (-0.04136, -2.345, 0.955), (0.6179, -2.477, 1.078), (1.157, -2.442, 1.589), (1.26, -2.26, 2.189), (-0.2485, -0.766, 0.279), (0.8667, -2.039, 2.526), (0.2075, -1.908, 2.402), (0.1095, -0.6045, 1.678), (0.6415, -0.7107, 1.778), (0.9589, -0.8892, 1.506), (0.8757, -1.036, 1.023), (0.4407, -1.064, 0.6101), (-0.09132, -0.9578, 0.5105), (-0.4087, -0.7793, 0.7822), (-0.3255, -0.6329, 1.266), (-1.216, -6.029, 1.124), (-1.291, -6.052, 0.5184), (-0.8927, -6.148, 0.1648), (-0.2537, -6.26, 0.2701), (0.2513, -6.324, 0.7725), (0.3265, -6.3, 1.378), (-0.07212, -6.205, 1.731), (-0.7111, -6.092, 1.626)], [], [(56, 57, 5, 6), (58, 59, 3, 4), (60, 62, 33, 2), (61, 55, 7, 0), (55, 56, 6, 7), (57, 58, 4, 5), (59, 60, 2, 3), (2, 33, 34), (113, 10, 18, 17), (62, 61, 0, 33), (8, 9, 16, 15), (14, 8, 15, 22), (12, 13, 21, 20), (10, 11, 19, 18), (9, 113, 17, 16), (13, 14, 22, 21), (11, 12, 20, 19), (54, 53, 26, 25), (0, 7, 24, 23), (4, 3, 27, 28), (6, 5, 29, 38), (5, 4, 28, 29), (33, 0, 23), (7, 6, 38, 24), (3, 2, 34, 27), (49, 47, 37, 35), (51, 50, 32, 31), (53, 52, 30, 26), (48, 54, 25, 36), (47, 48, 36, 37), (50, 49, 35, 32), (30, 31, 65, 64), (102, 99, 43, 44), (105, 102, 44, 45), (27, 34, 97, 100), (91, 108, 46, 40), (96, 93, 41, 42), (108, 105, 45, 46), (99, 96, 42, 43), (93, 87, 39, 41), (40, 46, 54, 48), (23, 24, 90, 88), (38, 29, 106, 109), (28, 27, 100, 103), (34, 33, 94, 97), (33, 23, 88, 94), (24, 38, 109, 90), (29, 28, 103, 106), (52, 51, 31, 30), (45, 44, 52, 53), (43, 42, 50, 51), (41, 39, 47, 49), (46, 45, 53, 54), (44, 43, 51, 52), (42, 41, 49, 50), (39, 40, 48, 47), (36, 25, 1, 68), (26, 30, 64, 63), (31, 32, 66, 65), (35, 37, 69, 67), (25, 26, 63, 1), (32, 35, 67, 66), (37, 36, 68, 69), (21, 22, 61, 62), (19, 20, 60, 59), (17, 18, 58, 57), (15, 16, 56, 55), (22, 15, 55, 61), (20, 21, 62, 60), (18, 19, 59, 58), (16, 17, 57, 56), (68, 1, 70, 76), (63, 64, 72, 71), (65, 66, 74, 73), (67, 69, 77, 75), (69, 68, 76, 77), (1, 63, 71, 70), (64, 65, 73, 72), (66, 67, 75, 74), (70, 71, 79, 78), (72, 73, 81, 80), (74, 75, 83, 82), (77, 76, 84, 85), (76, 70, 78, 84), (71, 72, 80, 79), (73, 74, 82, 81), (75, 77, 85, 83), (81, 82, 86), (83, 85, 86), (78, 79, 86), (80, 81, 86), (82, 83, 86), (85, 84, 86), (84, 78, 86), (79, 80, 86), (88, 90, 92, 89), (89, 92, 91, 87), (94, 88, 89, 95), (95, 89, 87, 93), (97, 94, 95, 98), (98, 95, 93, 96), (100, 97, 98, 101), (101, 98, 96, 99), (103, 100, 101, 104), (104, 101, 99, 102), (106, 103, 104, 107), (107, 104, 102, 105), (109, 106, 107, 110), (110, 107, 105, 108), (90, 109, 110, 92), (92, 110, 108, 91), (87, 91, 40, 39), (10, 113, 114), (9, 8, 111, 112), (8, 14, 118, 111), (13, 12, 116, 117), (11, 10, 114, 115), (113, 9, 112), (14, 13, 117, 118), (12, 11, 115, 116), (114, 113, 121, 122), (112, 111, 119, 120), (111, 118, 126, 119), (117, 116, 124, 125), (115, 114, 122, 123), (113, 112, 120, 121), (118, 117, 125, 126), (116, 115, 123, 124), (126, 125, 132, 133), (124, 123, 131), (122, 121, 129, 130), (120, 119, 127, 128), (119, 126, 133, 127), (125, 124, 131, 132), (123, 122, 130), (121, 120, 128, 129), (123, 130, 137, 138), (129, 128, 135, 136), (133, 132, 140, 141), (131, 123, 138, 139), (130, 129, 136, 137), (128, 127, 134, 135), (127, 133, 141, 134), (132, 131, 139, 140), (134, 141, 149, 142), (140, 139, 147, 148), (138, 137, 145, 146), (136, 135, 143, 144), (141, 140, 148, 149), (139, 138, 146, 147), (137, 136, 144, 145), (135, 134, 142, 143), (147, 146, 154, 155), (145, 144, 152, 153), (143, 142, 150, 151), (142, 149, 156, 150), (148, 147, 155), (146, 145, 153, 154), (144, 143, 151, 152), (149, 148, 156), (156, 148, 163), (155, 154, 161, 162), (153, 152, 159, 160), (151, 150, 157, 158), (150, 156, 163, 157), (148, 155, 162), (154, 153, 160, 161), (152, 151, 158, 159), (148, 162, 169), (161, 160, 167, 168), (159, 158, 165, 166), (163, 148, 170), (162, 161, 168, 169), (160, 159, 166, 167), (158, 157, 164, 165), (157, 163, 170, 164), (165, 164, 172, 173), (164, 170, 178, 172), (148, 169, 176, 177), (168, 167, 174, 175), (166, 165, 173, 171), (170, 148, 177, 178), (169, 168, 175, 176), (167, 166, 171, 174), (171, 173, 180, 181), (178, 177, 185), (176, 175, 183, 184), (174, 171, 181, 182), (173, 172, 179, 180), (172, 178, 185, 179), (177, 176, 184), (175, 174, 182, 183), (179, 185, 191, 186), (177, 184, 190, 193), (183, 182, 188, 189), (181, 180, 187, 192), (185, 177, 193, 191), (184, 183, 189, 190), (182, 181, 192, 188), (180, 179, 186, 187), (191, 193, 199, 200), (190, 189, 198), (188, 192, 196, 197), (187, 186, 194, 195), (186, 191, 200, 194), (193, 190, 198, 199), (189, 188, 197), (192, 187, 195, 196), (199, 198, 206, 207), (189, 197, 204, 205), (196, 195, 202, 203), (200, 199, 207, 208), (198, 189, 205, 206), (197, 196, 203, 204), (195, 194, 201, 202), (194, 200, 208, 201), (202, 201, 216, 210), (201, 208, 215, 216), (207, 206, 221, 214), (205, 204, 211, 228), (203, 202, 210, 209), (208, 207, 214, 215), (206, 205, 228, 221), (204, 203, 209, 211), (229, 228, 218, 217), (231, 230, 213, 212), (226, 225, 222, 220), (228, 227, 219, 218), (230, 229, 217, 213), (224, 231, 212, 223), (225, 224, 223, 222), (227, 226, 220, 219), (216, 215, 231, 224), (214, 221, 229, 230), (228, 211, 227), (209, 210, 225, 226), (215, 214, 230, 231), (221, 228, 229), (211, 209, 226, 227), (210, 216, 224, 225), (220, 222, 238, 237), (218, 219, 236, 235), (212, 213, 233, 232), (217, 218, 235, 234), (222, 223, 239, 238), (219, 220, 237, 236), (223, 212, 232, 239), (213, 217, 234, 233), (239, 236, 237, 238), (232, 235, 236, 239), (233, 234, 235, 232)])
me_cylinder_003.polygons.foreach_set('use_smooth', [True] * 251)
_uv = me_cylinder_003.uv_layers.new(name='UVMap')
_uv.uv.foreach_set('vector', [0.875, 0.5, 0.75, 0.5, 0.75, 0.5, 0.875, 0.5, 0.625, 0.5, 0.5, 0.5, 0.5, 0.5, 0.625, 0.5, 0.375, 0.5, 0.25, 0.5, 0.25, 0.5, 0.375, 0.5, 0.125, 0.5, 0.0, 0.5, 0.0, 0.5, 0.125, 0.5, 1.0, 0.5, 0.875, 0.5, 0.875, 0.5, 1.0, 0.5, 0.75, 0.5, 0.625, 0.5, 0.625, 0.5, 0.75, 0.5, 0.5, 0.5, 0.375, 0.5, 0.375, 0.5, 0.5, 0.5, 0.375, 0.5, 0.25, 0.5, 0.375, 0.5, 0.75, 0.5, 0.625, 0.5, 0.625, 0.5, 0.75, 0.5, 0.25, 0.5, 0.125, 0.5, 0.125, 0.5, 0.25, 0.5, 1.0, 0.5, 0.875, 0.5, 0.875, 0.5, 1.0, 0.5, 0.125, 0.5, 0.0, 0.5, 0.0, 0.5, 0.125, 0.5, 0.375, 0.5, 0.25, 0.5, 0.25, 0.5, 0.375, 0.5, 0.625, 0.5, 0.5, 0.5, 0.5, 0.5, 0.625, 0.5, 0.875, 0.5, 0.75, 0.5, 0.75, 0.5, 0.875, 0.5, 0.25, 0.5, 0.125, 0.5, 0.125, 0.5, 0.25, 0.5, 0.5, 0.5, 0.375, 0.5, 0.375, 0.5, 0.5, 0.5, 0.875, 0.5, 0.75, 0.5, 0.75, 0.5, 0.875, 0.5, 0.125, 0.5, 0.0, 0.5, 0.0, 0.5, 0.125, 0.5, 0.625, 0.5, 0.5, 0.5, 0.5, 0.5, 0.625, 0.5, 0.875, 0.5, 0.75, 0.5, 0.75, 0.5, 0.875, 0.5, 0.75, 0.5, 0.625, 0.5, 0.625, 0.5, 0.75, 0.5, 0.25, 0.5, 0.125, 0.5, 0.125, 0.5, 1.0, 0.5, 0.875, 0.5, 0.875, 0.5, 1.0, 0.5, 0.5, 0.5, 0.375, 0.5, 0.375, 0.5, 0.5, 0.5, 0.25, 0.5, 0.125, 0.5, 0.125, 0.5, 0.25, 0.5, 0.5, 0.5, 0.375, 0.5, 0.375, 0.5, 0.5, 0.5, 0.75, 0.5, 0.625, 0.5, 0.625, 0.5, 0.75, 0.5, 1.0, 0.5, 0.875, 0.5, 0.875, 0.5, 1.0, 0.5, 0.125, 0.5, 0.0, 0.5, 0.0, 0.5, 0.125, 0.5, 0.375, 0.5, 0.25, 0.5, 0.25, 0.5, 0.375, 0.5, 0.625, 0.5, 0.5, 0.5, 0.5, 0.5, 0.625, 0.5, 0.625, 0.5, 0.5, 0.5, 0.5, 0.5, 0.625, 0.5, 0.75, 0.5, 0.625, 0.5, 0.625, 0.5, 0.75, 0.5, 0.5, 0.5, 0.375, 0.5, 0.375, 0.5, 0.5, 0.5, 1.0, 0.5, 0.875, 0.5, 0.875, 0.5, 1.0, 0.5, 0.375, 0.5, 0.25, 0.5, 0.25, 0.5, 0.375, 0.5, 0.875, 0.5, 0.75, 0.5, 0.75, 0.5, 0.875, 0.5, 0.5, 0.5, 0.375, 0.5, 0.375, 0.5, 0.5, 0.5, 0.25, 0.5, 0.125, 0.5, 0.125, 0.5, 0.25, 0.5, 1.0, 0.5, 0.875, 0.5, 0.875, 0.5, 1.0, 0.5, 0.125, 0.5, 0.0, 0.5, 0.0, 0.5, 0.125, 0.5, 0.875, 0.5, 0.75, 0.5, 0.75, 0.5, 0.875, 0.5, 0.625, 0.5, 0.5, 0.5, 0.5, 0.5, 0.625, 0.5, 0.375, 0.5, 0.25, 0.5, 0.25, 0.5, 0.375, 0.5, 0.25, 0.5, 0.125, 0.5, 0.125, 0.5, 0.25, 0.5, 1.0, 0.5, 0.875, 0.5, 0.875, 0.5, 1.0, 0.5, 0.75, 0.5, 0.625, 0.5, 0.625, 0.5, 0.75, 0.5, 0.625, 0.5, 0.5, 0.5, 0.5, 0.5, 0.625, 0.5, 0.75, 0.5, 0.625, 0.5, 0.625, 0.5, 0.75, 0.5, 0.5, 0.5, 0.375, 0.5, 0.375, 0.5, 0.5, 0.5, 0.25, 0.5, 0.125, 0.5, 0.125, 0.5, 0.25, 0.5, 0.875, 0.5, 0.75, 0.5, 0.75, 0.5, 0.875, 0.5, 0.625, 0.5, 0.5, 0.5, 0.5, 0.5, 0.625, 0.5, 0.375, 0.5, 0.25, 0.5, 0.25, 0.5, 0.375, 0.5, 0.125, 0.5, 0.0, 0.5, 0.0, 0.5, 0.125, 0.5, 1.0, 0.5, 0.875, 0.5, 0.875, 0.5, 1.0, 0.5, 0.75, 0.5, 0.625, 0.5, 0.625, 0.5, 0.75, 0.5, 0.5, 0.5, 0.375, 0.5, 0.375, 0.5, 0.5, 0.5, 0.25, 0.5, 0.125, 0.5, 0.125, 0.5, 0.25, 0.5, 0.875, 0.5, 0.75, 0.5, 0.75, 0.5, 0.875, 0.5, 0.375, 0.5, 0.25, 0.5, 0.25, 0.5, 0.375, 0.5, 0.125, 0.5, 0.0, 0.5, 0.0, 0.5, 0.125, 0.5, 0.25, 0.5, 0.125, 0.5, 0.125, 0.5, 0.25, 0.5, 0.5, 0.5, 0.375, 0.5, 0.375, 0.5, 0.5, 0.5, 0.75, 0.5, 0.625, 0.5, 0.625, 0.5, 0.75, 0.5, 1.0, 0.5, 0.875, 0.5, 0.875, 0.5, 1.0, 0.5, 0.125, 0.5, 0.0, 0.5, 0.0, 0.5, 0.125, 0.5, 0.375, 0.5, 0.25, 0.5, 0.25, 0.5, 0.375, 0.5, 0.625, 0.5, 0.5, 0.5, 0.5, 0.5, 0.625, 0.5, 0.875, 0.5, 0.75, 0.5, 0.75, 0.5, 0.875, 0.5, 1.0, 0.5, 0.875, 0.5, 0.875, 0.5, 1.0, 0.5, 0.75, 0.5, 0.625, 0.5, 0.625, 0.5, 0.75, 0.5, 0.5, 0.5, 0.375, 0.5, 0.375, 0.5, 0.5, 0.5, 0.25, 0.5, 0.125, 0.5, 0.125, 0.5, 0.25, 0.5, 0.125, 0.5, 0.0, 0.5, 0.0, 0.5, 0.125, 0.5, 0.875, 0.5, 0.75, 0.5, 0.75, 0.5, 0.875, 0.5, 0.625, 0.5, 0.5, 0.5, 0.5, 0.5, 0.625, 0.5, 0.375, 0.5, 0.25, 0.5, 0.25, 0.5, 0.375, 0.5, 0.875, 0.5, 0.75, 0.5, 0.75, 0.5, 0.875, 0.5, 0.625, 0.5, 0.5, 0.5, 0.5, 0.5, 0.625, 0.5, 0.375, 0.5, 0.25, 0.5, 0.25, 0.5, 0.375, 0.5, 0.125, 0.5, 0.0, 0.5, 0.0, 0.5, 0.125, 0.5, 1.0, 0.5, 0.875, 0.5, 0.875, 0.5, 1.0, 0.5, 0.75, 0.5, 0.625, 0.5, 0.625, 0.5, 0.75, 0.5, 0.5, 0.5, 0.375, 0.5, 0.375, 0.5, 0.5, 0.5, 0.25, 0.5, 0.125, 0.5, 0.125, 0.5, 0.25, 0.5, 0.5, 0.5, 0.375, 0.5, 0.5, 0.5, 0.25, 0.5, 0.125, 0.5, 0.25, 0.5, 0.875, 0.5, 0.75, 0.5, 0.875, 0.5, 0.625, 0.5, 0.5, 0.5, 0.625, 0.5, 0.375, 0.5, 0.25, 0.5, 0.375, 0.5, 0.125, 0.5, 0.0, 0.5, 0.125, 0.5, 1.0, 0.5, 0.875, 0.5, 1.0, 0.5, 0.75, 0.5, 0.625, 0.5, 0.75, 0.5, 0.125, 0.5, 0.0, 0.5, 0.03843, 0.5, 0.1364, 0.5, 0.1364, 0.5, 0.03843, 0.5, 0.0, 0.5, 0.125, 0.5, 0.25, 0.5, 0.125, 0.5, 0.1364, 0.5, 0.25, 0.5, 0.25, 0.5, 0.1364, 0.5, 0.125, 0.5, 0.25, 0.5, 0.375, 0.5, 0.25, 0.5, 0.25, 0.5, 0.3685, 0.5, 0.3685, 0.5, 0.25, 0.5, 0.25, 0.5, 0.375, 0.5, 0.5, 0.5, 0.375, 0.5, 0.3685, 0.5, 0.4823, 0.5, 0.4823, 0.5, 0.3685, 0.5, 0.375, 0.5, 0.5, 0.5, 0.625, 0.5, 0.5, 0.5, 0.4823, 0.5, 0.6072, 0.5, 0.6072, 0.5, 0.4823, 0.5, 0.5, 0.5, 0.625, 0.5, 0.75, 0.5, 0.625, 0.5, 0.6072, 0.5, 0.7467, 0.5, 0.7467, 0.5, 0.6072, 0.5, 0.625, 0.5, 0.75, 0.5, 0.875, 0.5, 0.75, 0.5, 0.7467, 0.5, 0.8914, 0.5, 0.8914, 0.5, 0.7467, 0.5, 0.75, 0.5, 0.875, 0.5, 1.0, 0.5, 0.875, 0.5, 0.8914, 0.5, 1.0, 0.5, 1.0, 0.5, 0.8914, 0.5, 0.875, 0.5, 1.0, 0.5, 0.125, 0.5, 0.0, 0.5, 0.0, 0.5, 0.125, 0.5, 0.625, 0.5, 0.75, 0.5, 0.625, 0.5, 0.875, 0.5, 1.0, 0.5, 1.0, 0.5, 0.875, 0.5, 0.0, 0.5, 0.125, 0.5, 0.125, 0.5, 0.0, 0.5, 0.25, 0.5, 0.375, 0.5, 0.375, 0.5, 0.25, 0.5, 0.5, 0.5, 0.625, 0.5, 0.625, 0.5, 0.5, 0.5, 0.75, 0.5, 0.875, 0.5, 0.875, 0.5, 0.125, 0.5, 0.25, 0.5, 0.25, 0.5, 0.125, 0.5, 0.375, 0.5, 0.5, 0.5, 0.5, 0.5, 0.375, 0.5, 0.625, 0.5, 0.75, 0.5, 0.75, 0.5, 0.625, 0.5, 0.875, 0.5, 1.0, 0.5, 1.0, 0.5, 0.875, 0.5, 0.0, 0.5, 0.125, 0.5, 0.125, 0.5, 0.0, 0.5, 0.25, 0.5, 0.375, 0.5, 0.375, 0.5, 0.25, 0.5, 0.5, 0.5, 0.625, 0.5, 0.625, 0.5, 0.5, 0.5, 0.75, 0.5, 0.875, 0.5, 0.875, 0.5, 0.75, 0.5, 0.125, 0.5, 0.25, 0.5, 0.25, 0.5, 0.125, 0.5, 0.375, 0.5, 0.5, 0.5, 0.5, 0.5, 0.375, 0.5, 0.125, 0.5, 0.25, 0.5, 0.25, 0.5, 0.125, 0.5, 0.375, 0.5, 0.5, 0.5, 0.375, 0.5, 0.625, 0.5, 0.75, 0.5, 0.75, 0.5, 0.625, 0.5, 0.875, 0.5, 1.0, 0.5, 1.0, 0.5, 0.875, 0.5, 0.0, 0.5, 0.125, 0.5, 0.125, 0.5, 0.0, 0.5, 0.25, 0.5, 0.375, 0.5, 0.375, 0.5, 0.25, 0.5, 0.5, 0.5, 0.625, 0.5, 0.625, 0.5, 0.75, 0.5, 0.875, 0.5, 0.875, 0.5, 0.75, 0.5, 0.5, 0.5, 0.625, 0.5, 0.625, 0.5, 0.5, 0.5, 0.75, 0.5, 0.875, 0.5, 0.875, 0.5, 0.75, 0.5, 0.125, 0.5, 0.25, 0.5, 0.25, 0.5, 0.125, 0.5, 0.375, 0.5, 0.5, 0.5, 0.5, 0.5, 0.375, 0.5, 0.625, 0.5, 0.75, 0.5, 0.75, 0.5, 0.625, 0.5, 0.875, 0.5, 1.0, 0.5, 1.0, 0.5, 0.875, 0.5, 0.0, 0.5, 0.125, 0.5, 0.125, 0.5, 0.0, 0.5, 0.25, 0.5, 0.375, 0.5, 0.375, 0.5, 0.25, 0.5, 0.0, 0.5, 0.125, 0.5, 0.125, 0.5, 0.0, 0.5, 0.25, 0.5, 0.375, 0.5, 0.375, 0.5, 0.25, 0.5, 0.5, 0.5, 0.625, 0.5, 0.625, 0.5, 0.5, 0.5, 0.75, 0.5, 0.875, 0.5, 0.875, 0.5, 0.75, 0.5, 0.125, 0.5, 0.25, 0.5, 0.25, 0.5, 0.125, 0.5, 0.375, 0.5, 0.5, 0.5, 0.5, 0.5, 0.375, 0.5, 0.625, 0.5, 0.75, 0.5, 0.75, 0.5, 0.625, 0.5, 0.875, 0.5, 1.0, 0.5, 1.0, 0.5, 0.875, 0.5, 0.375, 0.5, 0.5, 0.5, 0.5, 0.5, 0.375, 0.5, 0.625, 0.5, 0.75, 0.5, 0.75, 0.5, 0.625, 0.5, 0.875, 0.5, 1.0, 0.5, 1.0, 0.5, 0.875, 0.5, 0.0, 0.5, 0.125, 0.5, 0.125, 0.5, 0.0, 0.5, 0.25, 0.5, 0.375, 0.5, 0.375, 0.5, 0.5, 0.5, 0.625, 0.5, 0.625, 0.5, 0.5, 0.5, 0.75, 0.5, 0.875, 0.5, 0.875, 0.5, 0.75, 0.5, 0.125, 0.5, 0.25, 0.5, 0.125, 0.5, 0.125, 0.5, 0.25, 0.5, 0.125, 0.5, 0.375, 0.5, 0.5, 0.5, 0.5, 0.5, 0.375, 0.5, 0.625, 0.5, 0.75, 0.5, 0.75, 0.5, 0.625, 0.5, 0.875, 0.5, 1.0, 0.5, 1.0, 0.5, 0.875, 0.5, 0.0, 0.5, 0.125, 0.5, 0.125, 0.5, 0.0, 0.5, 0.25, 0.5, 0.375, 0.5, 0.375, 0.5, 0.5, 0.5, 0.625, 0.5, 0.625, 0.5, 0.5, 0.5, 0.75, 0.5, 0.875, 0.5, 0.875, 0.5, 0.75, 0.5, 0.25, 0.5, 0.375, 0.5, 0.375, 0.5, 0.5, 0.5, 0.625, 0.5, 0.625, 0.5, 0.5, 0.5, 0.75, 0.5, 0.875, 0.5, 0.875, 0.5, 0.75, 0.5, 0.125, 0.5, 0.25, 0.5, 0.125, 0.5, 0.375, 0.5, 0.5, 0.5, 0.5, 0.5, 0.375, 0.5, 0.625, 0.5, 0.75, 0.5, 0.75, 0.5, 0.625, 0.5, 0.875, 0.5, 1.0, 0.5, 1.0, 0.5, 0.875, 0.5, 0.0, 0.5, 0.125, 0.5, 0.125, 0.5, 0.0, 0.5, 0.875, 0.5, 1.0, 0.5, 1.0, 0.5, 0.875, 0.5, 0.0, 0.5, 0.125, 0.5, 0.125, 0.5, 0.0, 0.5, 0.25, 0.5, 0.375, 0.5, 0.375, 0.5, 0.25, 0.5, 0.5, 0.5, 0.625, 0.5, 0.625, 0.5, 0.5, 0.5, 0.75, 0.5, 0.875, 0.5, 0.875, 0.5, 0.75, 0.5, 0.125, 0.5, 0.25, 0.5, 0.25, 0.5, 0.125, 0.5, 0.375, 0.5, 0.5, 0.5, 0.5, 0.5, 0.375, 0.5, 0.625, 0.5, 0.75, 0.5, 0.75, 0.5, 0.625, 0.5, 0.75, 0.5, 0.875, 0.5, 0.875, 0.5, 0.75, 0.5, 0.125, 0.5, 0.25, 0.5, 0.125, 0.5, 0.375, 0.5, 0.5, 0.5, 0.5, 0.5, 0.375, 0.5, 0.625, 0.5, 0.75, 0.5, 0.75, 0.5, 0.625, 0.5, 0.875, 0.5, 1.0, 0.5, 1.0, 0.5, 0.875, 0.5, 0.0, 0.5, 0.125, 0.5, 0.125, 0.5, 0.0, 0.5, 0.25, 0.5, 0.375, 0.5, 0.375, 0.5, 0.5, 0.5, 0.625, 0.5, 0.625, 0.5, 0.5, 0.5, 0.0, 0.5, 0.125, 0.5, 0.125, 0.5, 0.0, 0.5, 0.25, 0.5, 0.375, 0.5, 0.375, 0.5, 0.25, 0.5, 0.5, 0.5, 0.625, 0.5, 0.625, 0.5, 0.5, 0.5, 0.75, 0.5, 0.875, 0.5, 0.875, 0.5, 0.75, 0.5, 0.125, 0.5, 0.25, 0.5, 0.25, 0.5, 0.125, 0.5, 0.375, 0.5, 0.5, 0.5, 0.5, 0.5, 0.375, 0.5, 0.625, 0.5, 0.75, 0.5, 0.75, 0.5, 0.625, 0.5, 0.875, 0.5, 1.0, 0.5, 1.0, 0.5, 0.875, 0.5, 0.125, 0.5, 0.25, 0.5, 0.25, 0.5, 0.125, 0.5, 0.375, 0.5, 0.5, 0.5, 0.375, 0.5, 0.625, 0.5, 0.75, 0.5, 0.75, 0.5, 0.625, 0.5, 0.875, 0.5, 1.0, 0.5, 1.0, 0.5, 0.875, 0.5, 0.0, 0.5, 0.125, 0.5, 0.125, 0.5, 0.0, 0.5, 0.25, 0.5, 0.375, 0.5, 0.375, 0.5, 0.25, 0.5, 0.5, 0.5, 0.625, 0.5, 0.625, 0.5, 0.75, 0.5, 0.875, 0.5, 0.875, 0.5, 0.75, 0.5, 0.25, 0.5, 0.375, 0.5, 0.375, 0.5, 0.25, 0.5, 0.5, 0.5, 0.625, 0.5, 0.625, 0.5, 0.5, 0.5, 0.75, 0.5, 0.875, 0.5, 0.875, 0.5, 0.75, 0.5, 0.125, 0.5, 0.25, 0.5, 0.25, 0.5, 0.125, 0.5, 0.375, 0.5, 0.5, 0.5, 0.5, 0.5, 0.375, 0.5, 0.625, 0.5, 0.75, 0.5, 0.75, 0.5, 0.625, 0.5, 0.875, 0.5, 1.0, 0.5, 1.0, 0.5, 0.875, 0.5, 0.0, 0.5, 0.125, 0.5, 0.125, 0.5, 0.0, 0.5, 0.875, 0.5, 1.0, 0.5, 1.0, 0.5, 0.875, 0.5, 0.0, 0.5, 0.125, 0.5, 0.125, 0.5, 0.0, 0.5, 0.25, 0.5, 0.375, 0.5, 0.375, 0.5, 0.25, 0.5, 0.5, 0.5, 0.625, 0.5, 0.625, 0.5, 0.5, 0.5, 0.75, 0.5, 0.875, 0.5, 0.875, 0.5, 0.75, 0.5, 0.125, 0.5, 0.25, 0.5, 0.25, 0.5, 0.125, 0.5, 0.375, 0.5, 0.5, 0.5, 0.5, 0.5, 0.375, 0.5, 0.625, 0.5, 0.75, 0.5, 0.75, 0.5, 0.625, 0.5, 0.375, 0.5, 0.5, 0.5, 0.5, 0.5, 0.375, 0.5, 0.125, 0.5, 0.25, 0.5, 0.25, 0.5, 0.125, 0.5, 0.75, 0.5, 0.875, 0.5, 0.875, 0.5, 0.75, 0.5, 0.5, 0.5, 0.625, 0.5, 0.625, 0.5, 0.5, 0.5, 0.25, 0.5, 0.375, 0.5, 0.375, 0.5, 0.25, 0.5, 0.0, 0.5, 0.125, 0.5, 0.125, 0.5, 0.0, 0.5, 0.875, 0.5, 1.0, 0.5, 1.0, 0.5, 0.875, 0.5, 0.625, 0.5, 0.75, 0.5, 0.75, 0.5, 0.625, 0.5, 0.0, 0.5, 0.125, 0.5, 0.125, 0.5, 0.0, 0.5, 0.25, 0.5, 0.375, 0.5, 0.375, 0.5, 0.25, 0.5, 0.5, 0.5, 0.625, 0.5, 0.625, 0.5, 0.75, 0.5, 0.875, 0.5, 0.875, 0.5, 0.75, 0.5, 0.125, 0.5, 0.25, 0.5, 0.25, 0.5, 0.125, 0.5, 0.375, 0.5, 0.5, 0.5, 0.375, 0.5, 0.625, 0.5, 0.75, 0.5, 0.75, 0.5, 0.625, 0.5, 0.875, 0.5, 1.0, 0.5, 1.0, 0.5, 0.875, 0.5, 0.75, 0.5, 0.875, 0.5, 0.875, 0.5, 0.75, 0.5, 0.5, 0.5, 0.625, 0.5, 0.625, 0.5, 0.5, 0.5, 0.125, 0.5, 0.25, 0.5, 0.25, 0.5, 0.125, 0.5, 0.375, 0.5, 0.5, 0.5, 0.5, 0.5, 0.375, 0.5, 0.875, 0.5, 1.0, 0.5, 1.0, 0.5, 0.875, 0.5, 0.625, 0.5, 0.75, 0.5, 0.75, 0.5, 0.625, 0.5, 0.0, 0.5, 0.125, 0.5, 0.125, 0.5, 0.0, 0.5, 0.25, 0.5, 0.375, 0.5, 0.375, 0.5, 0.25, 0.5, 1.0, 0.5, 0.625, 0.5, 0.75, 0.5, 0.875, 0.5, 0.125, 0.5, 0.5, 0.5, 0.625, 0.5, 0.0, 0.5, 0.25, 0.5, 0.375, 0.5, 0.5, 0.5, 0.125, 0.5])
me_cylinder_003.use_remesh_preserve_volume = False
me_cylinder_003.use_remesh_preserve_attributes = False
me_cylinder_003.use_mirror_vertex_groups = False
me_cylinder_003.update()

# ---- objects
ob_cube = bpy.data.objects.new('Cube', me_cube)
ob_cylinder = bpy.data.objects.new('Cylinder', me_cylinder_003)

# ---- transforms, parenting, visibility, modifiers, constraints
ob_cube.location = (0.0, 0.0, 0.0)
ob_cube.lock_rotations_4d = False
ob_cube.empty_display_type = 'ARROWS'
ob_cube.lineart.crease_threshold = 0.0
_m = ob_cube.modifiers.new('Auto Smooth', 'NODES')
_m.node_group = ng_auto_smooth
_gi = [s.identifier for s in ng_auto_smooth.interface.items_tree if s.item_type == 'SOCKET' and s.in_out == 'INPUT']
_m[_gi[1]] = 0.5236  # Angle
ob_cylinder.location = (-0.2418, -0.1757, 1.101)
ob_cylinder.rotation_euler = (-1.622, -3.071, 2.026)
ob_cylinder.scale = (0.1455, 0.1455, 0.1455)
ob_cylinder.lineart.crease_threshold = 0.0
_m = ob_cylinder.modifiers.new('Auto Smooth', 'NODES')
_m.node_group = ng_auto_smooth
_gi = [s.identifier for s in ng_auto_smooth.interface.items_tree if s.item_type == 'SOCKET' and s.in_out == 'INPUT']
_m[_gi[1]] = 0.7714  # Angle

# ---- collection membership
col_collection.objects.link(ob_cube)
col_collection.objects.link(ob_cylinder)

# ---- scene / render settings (as saved in the file)
scene.frame_start = 1; scene.frame_end = 250; scene.frame_set(1)
scene.render.engine = 'BLENDER_EEVEE_NEXT'
scene.cycles.use_denoising = False
scene.cycles.samples = 128
scene.cycles.sampling_pattern = 'TABULATED_SOBOL'
scene.cycles.use_adaptive_sampling = False
scene.cycles.use_light_tree = False
scene.view_settings.view_transform = 'Filmic'
bpy.context.view_layer.update()

# ---- added for rendering (the .blend has no active camera and no usable light): camera, sun
cam_auto = bpy.data.cameras.new('AutoCamera')
cam_auto.lens = 50.0
cam_auto.sensor_width = 36.0
cam_auto.clip_end = 1000.0
ob_auto_camera = bpy.data.objects.new('AutoCamera', cam_auto)
scene.collection.objects.link(ob_auto_camera)
ob_auto_camera.location = (2.97132, -3.48156, 3.03464)
ob_auto_camera.rotation_euler = (1.09748, -7.21219e-08, 0.694738)
scene.camera = ob_auto_camera
light_auto_sun = bpy.data.lights.new('AutoSun', 'SUN')
light_auto_sun.energy = 3.0
light_auto_sun.angle = 0.0523599
ob_auto_sun = bpy.data.objects.new('AutoSun', light_auto_sun)
scene.collection.objects.link(ob_auto_sun)
ob_auto_sun.rotation_euler = (0.872665, 0.174533, 0.523599)
bpy.context.view_layer.update()
